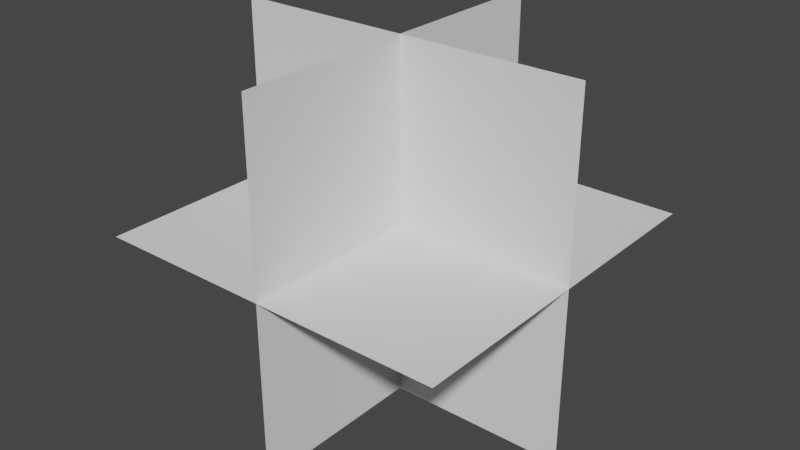 # Source: grass_model.blend  (saved by Blender 2.91.10; exported with 4.5.12 LTS)
import bpy
from mathutils import Matrix  # noqa: F401  (used for matrix-valued properties, if any)

bpy.ops.wm.read_factory_settings(use_empty=True)
scene = bpy.context.scene
scene.name = 'Scene'

# ---- collections
col_collection = bpy.data.collections.new('Collection'); scene.collection.children.link(col_collection)

# ---- world
world_world = bpy.data.worlds.new('World'); scene.world = world_world
world_world.use_nodes = True; world_world.node_tree.nodes.clear()
_N = world_world.node_tree.nodes; _L = world_world.node_tree.links
n0 = _N.new('ShaderNodeOutputWorld'); n0.name = 'World Output'; n0.location = (300, 300)
n1 = _N.new('ShaderNodeBackground'); n1.name = 'Background'; n1.location = (10, 300)
n1.inputs[0].default_value = (0.05088, 0.05088, 0.05088, 1.0)
_L.new(n1.outputs[0], n0.inputs[0])
n0.is_active_output = True
world_world.color = (0.05088, 0.05088, 0.05088)
world_world.use_sun_shadow = False
world_world.sun_shadow_jitter_overblur = 0.0

# ---- meshes
me_plane = bpy.data.meshes.new('Plane')
me_plane.from_pydata([(-1.0, -1.0, 0.0), (1.0, -1.0, 0.0), (-1.0, 1.0, 0.0), (1.0, 1.0, 0.0)], [], [(0, 1, 3, 2)])
_uv = me_plane.uv_layers.new(name='UVMap')
_uv.uv.foreach_set('vector', [0.0, 0.0, 1.0, 0.0, 1.0, 1.0, 0.0, 1.0])
me_plane.use_remesh_fix_poles = True
me_plane.use_remesh_preserve_attributes = False
me_plane.use_mirror_vertex_groups = False
me_plane.update()
me_plane_001 = bpy.data.meshes.new('Plane.001')
me_plane_001.from_pydata([(-1.0, -1.0, 0.0), (1.0, -1.0, 0.0), (-1.0, 1.0, 0.0), (1.0, 1.0, 0.0)], [], [(0, 1, 3, 2)])
_uv = me_plane_001.uv_layers.new(name='UVMap')
_uv.uv.foreach_set('vector', [0.0, 0.0, 1.0, 0.0, 1.0, 1.0, 0.0, 1.0])
me_plane_001.use_remesh_fix_poles = True
me_plane_001.use_remesh_preserve_attributes = False
me_plane_001.use_mirror_vertex_groups = False
me_plane_001.update()
me_plane_002 = bpy.data.meshes.new('Plane.002')
me_plane_002.from_pydata([(-1.0, -1.0, 0.0), (1.0, -1.0, 0.0), (-1.0, 1.0, 0.0), (1.0, 1.0, 0.0)], [], [(0, 1, 3, 2)])
_uv = me_plane_002.uv_layers.new(name='UVMap')
_uv.uv.foreach_set('vector', [0.0, 0.0, 1.0, 0.0, 1.0, 1.0, 0.0, 1.0])
me_plane_002.use_remesh_fix_poles = True
me_plane_002.use_remesh_preserve_attributes = False
me_plane_002.use_mirror_vertex_groups = False
me_plane_002.update()

# ---- objects
ob_plane = bpy.data.objects.new('Plane', me_plane)
ob_plane_001 = bpy.data.objects.new('Plane.001', me_plane_001)
ob_plane_002 = bpy.data.objects.new('Plane.002', me_plane_002)

# ---- transforms, parenting, visibility, modifiers, constraints
ob_plane.location = (0.0, 0.0, 0.0)
ob_plane.lineart.crease_threshold = 0.0
ob_plane_001.location = (0.0, 0.0, 0.0)
ob_plane_001.rotation_euler = (1.571, -0.0, 0.0)
ob_plane_001.lineart.crease_threshold = 0.0
ob_plane_002.location = (0.0, 0.0, 0.0)
ob_plane_002.rotation_euler = (1.571, -0.0, 1.571)
ob_plane_002.lineart.crease_threshold = 0.0

# ---- collection membership
col_collection.objects.link(ob_plane)
col_collection.objects.link(ob_plane_001)
col_collection.objects.link(ob_plane_002)

# ---- scene / render settings (as saved in the file)
scene.frame_start = 1; scene.frame_end = 250; scene.frame_set(1)
scene.render.engine = 'BLENDER_EEVEE_NEXT'
scene.cycles.use_denoising = False
scene.cycles.samples = 128
scene.cycles.sampling_pattern = 'TABULATED_SOBOL'
scene.cycles.use_adaptive_sampling = False
scene.cycles.use_light_tree = False
scene.view_settings.view_transform = 'Filmic'
bpy.context.view_layer.update()

# ---- added for rendering (the .blend has no active camera and no usable light): camera, sun
cam_auto = bpy.data.cameras.new('AutoCamera')
cam_auto.lens = 50.0
cam_auto.sensor_width = 36.0
cam_auto.clip_end = 1000.0
ob_auto_camera = bpy.data.objects.new('AutoCamera', cam_auto)
scene.collection.objects.link(ob_auto_camera)
ob_auto_camera.location = (3.20507, -3.84609, 2.56406)
ob_auto_camera.rotation_euler = (1.09748, -7.21219e-08, 0.694738)
scene.camera = ob_auto_camera
light_auto_sun = bpy.data.lights.new('AutoSun', 'SUN')
light_auto_sun.energy = 3.0
light_auto_sun.angle = 0.0523599
ob_auto_sun = bpy.data.objects.new('AutoSun', light_auto_sun)
scene.collection.objects.link(ob_auto_sun)
ob_auto_sun.rotation_euler = (0.872665, 0.174533, 0.523599)
bpy.context.view_layer.update()
